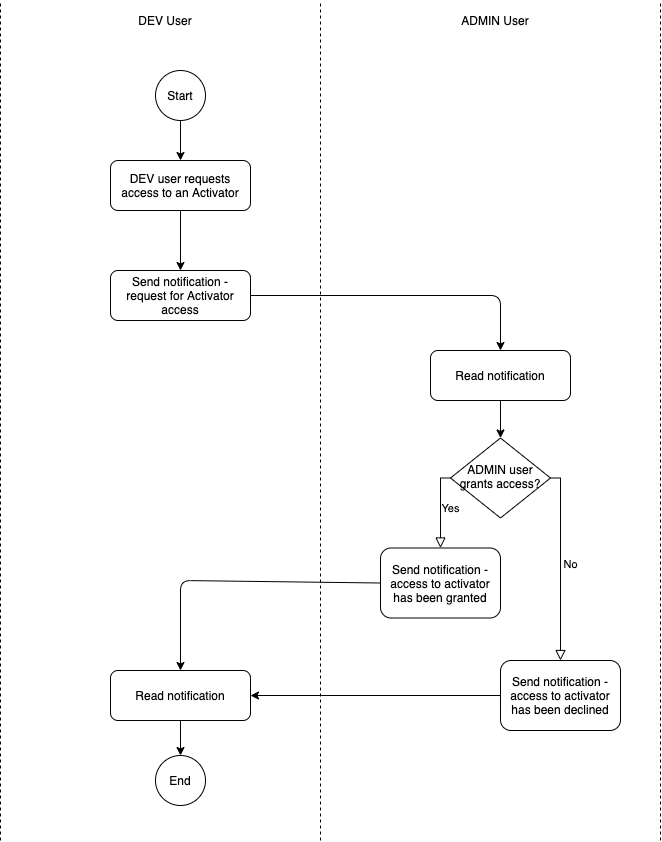

The diagram above was exported from draw.io. Its source (the exported page's mxGraphModel, read from the mxfile embedded in the PNG):
<mxGraphModel dx="1397" dy="608" grid="1" gridSize="10" guides="1" tooltips="1" connect="1" arrows="1" fold="1" page="1" pageScale="1" pageWidth="827" pageHeight="1169" math="0" shadow="0">
  <root>
    <mxCell id="WIyWlLk6GJQsqaUBKTNV-0" />
    <mxCell id="WIyWlLk6GJQsqaUBKTNV-1" parent="WIyWlLk6GJQsqaUBKTNV-0" />
    <mxCell id="WIyWlLk6GJQsqaUBKTNV-3" value="DEV user requests access to an Activator" style="rounded=1;whiteSpace=wrap;html=1;fontSize=12;glass=0;strokeWidth=1;shadow=0;" parent="WIyWlLk6GJQsqaUBKTNV-1" vertex="1">
      <mxGeometry x="190" y="200" width="140" height="50" as="geometry" />
    </mxCell>
    <mxCell id="WIyWlLk6GJQsqaUBKTNV-5" value="No" style="edgeStyle=orthogonalEdgeStyle;rounded=0;html=1;jettySize=auto;orthogonalLoop=1;fontSize=11;endArrow=block;endFill=0;endSize=8;strokeWidth=1;shadow=0;labelBackgroundColor=none;exitX=1;exitY=0.5;exitDx=0;exitDy=0;entryX=0.5;entryY=0;entryDx=0;entryDy=0;" parent="WIyWlLk6GJQsqaUBKTNV-1" source="WIyWlLk6GJQsqaUBKTNV-6" target="WIyWlLk6GJQsqaUBKTNV-11" edge="1">
      <mxGeometry y="10" relative="1" as="geometry">
        <mxPoint as="offset" />
        <mxPoint x="580" y="657.5" as="targetPoint" />
        <Array as="points">
          <mxPoint x="640" y="517.5" />
        </Array>
      </mxGeometry>
    </mxCell>
    <mxCell id="WIyWlLk6GJQsqaUBKTNV-6" value="ADMIN user grants access?" style="rhombus;whiteSpace=wrap;html=1;shadow=0;fontFamily=Helvetica;fontSize=12;align=center;strokeWidth=1;spacing=6;spacingTop=-4;" parent="WIyWlLk6GJQsqaUBKTNV-1" vertex="1">
      <mxGeometry x="530" y="477.5" width="100" height="80" as="geometry" />
    </mxCell>
    <mxCell id="WIyWlLk6GJQsqaUBKTNV-11" value="Send notification - access to activator has been declined" style="rounded=1;whiteSpace=wrap;html=1;fontSize=12;glass=0;strokeWidth=1;shadow=0;" parent="WIyWlLk6GJQsqaUBKTNV-1" vertex="1">
      <mxGeometry x="580" y="700" width="120" height="70" as="geometry" />
    </mxCell>
    <mxCell id="YXL5OvUSM0T1gNd7LRzG-0" value="Start" style="ellipse;whiteSpace=wrap;html=1;aspect=fixed;" vertex="1" parent="WIyWlLk6GJQsqaUBKTNV-1">
      <mxGeometry x="235" y="110" width="50" height="50" as="geometry" />
    </mxCell>
    <mxCell id="YXL5OvUSM0T1gNd7LRzG-1" value="" style="endArrow=classic;html=1;entryX=0.5;entryY=0;entryDx=0;entryDy=0;exitX=0.5;exitY=1;exitDx=0;exitDy=0;" edge="1" parent="WIyWlLk6GJQsqaUBKTNV-1" source="YXL5OvUSM0T1gNd7LRzG-0" target="WIyWlLk6GJQsqaUBKTNV-3">
      <mxGeometry width="50" height="50" relative="1" as="geometry">
        <mxPoint x="20" y="220" as="sourcePoint" />
        <mxPoint x="70" y="170" as="targetPoint" />
      </mxGeometry>
    </mxCell>
    <mxCell id="YXL5OvUSM0T1gNd7LRzG-2" value="Send notification - request for Activator access" style="rounded=1;whiteSpace=wrap;html=1;fontSize=12;glass=0;strokeWidth=1;shadow=0;" vertex="1" parent="WIyWlLk6GJQsqaUBKTNV-1">
      <mxGeometry x="190" y="310" width="140" height="50" as="geometry" />
    </mxCell>
    <mxCell id="YXL5OvUSM0T1gNd7LRzG-3" value="" style="endArrow=none;dashed=1;html=1;" edge="1" parent="WIyWlLk6GJQsqaUBKTNV-1">
      <mxGeometry width="50" height="50" relative="1" as="geometry">
        <mxPoint x="80" y="880" as="sourcePoint" />
        <mxPoint x="80" y="40" as="targetPoint" />
      </mxGeometry>
    </mxCell>
    <mxCell id="YXL5OvUSM0T1gNd7LRzG-4" value="" style="endArrow=none;dashed=1;html=1;" edge="1" parent="WIyWlLk6GJQsqaUBKTNV-1">
      <mxGeometry width="50" height="50" relative="1" as="geometry">
        <mxPoint x="400" y="880" as="sourcePoint" />
        <mxPoint x="400" y="40" as="targetPoint" />
      </mxGeometry>
    </mxCell>
    <mxCell id="YXL5OvUSM0T1gNd7LRzG-5" value="" style="endArrow=none;dashed=1;html=1;" edge="1" parent="WIyWlLk6GJQsqaUBKTNV-1">
      <mxGeometry width="50" height="50" relative="1" as="geometry">
        <mxPoint x="740" y="880" as="sourcePoint" />
        <mxPoint x="740" y="40" as="targetPoint" />
      </mxGeometry>
    </mxCell>
    <mxCell id="YXL5OvUSM0T1gNd7LRzG-6" value="DEV User" style="text;html=1;strokeColor=none;fillColor=none;align=center;verticalAlign=middle;whiteSpace=wrap;rounded=0;" vertex="1" parent="WIyWlLk6GJQsqaUBKTNV-1">
      <mxGeometry x="170" y="50" width="150" height="20" as="geometry" />
    </mxCell>
    <mxCell id="YXL5OvUSM0T1gNd7LRzG-7" value="ADMIN User" style="text;html=1;strokeColor=none;fillColor=none;align=center;verticalAlign=middle;whiteSpace=wrap;rounded=0;" vertex="1" parent="WIyWlLk6GJQsqaUBKTNV-1">
      <mxGeometry x="500" y="50" width="150" height="20" as="geometry" />
    </mxCell>
    <mxCell id="YXL5OvUSM0T1gNd7LRzG-8" value="" style="endArrow=classic;html=1;entryX=0.5;entryY=0;entryDx=0;entryDy=0;exitX=0.5;exitY=1;exitDx=0;exitDy=0;" edge="1" parent="WIyWlLk6GJQsqaUBKTNV-1" source="WIyWlLk6GJQsqaUBKTNV-3" target="YXL5OvUSM0T1gNd7LRzG-2">
      <mxGeometry width="50" height="50" relative="1" as="geometry">
        <mxPoint x="90" y="330" as="sourcePoint" />
        <mxPoint x="140" y="280" as="targetPoint" />
      </mxGeometry>
    </mxCell>
    <mxCell id="YXL5OvUSM0T1gNd7LRzG-9" value="" style="endArrow=classic;html=1;entryX=0.5;entryY=0;entryDx=0;entryDy=0;exitX=1;exitY=0.5;exitDx=0;exitDy=0;" edge="1" parent="WIyWlLk6GJQsqaUBKTNV-1" source="YXL5OvUSM0T1gNd7LRzG-2" target="YXL5OvUSM0T1gNd7LRzG-13">
      <mxGeometry width="50" height="50" relative="1" as="geometry">
        <mxPoint x="140" y="450" as="sourcePoint" />
        <mxPoint x="190" y="400" as="targetPoint" />
        <Array as="points">
          <mxPoint x="580" y="335" />
        </Array>
      </mxGeometry>
    </mxCell>
    <mxCell id="YXL5OvUSM0T1gNd7LRzG-10" value="Send notification - access to activator has been granted" style="rounded=1;whiteSpace=wrap;html=1;fontSize=12;glass=0;strokeWidth=1;shadow=0;" vertex="1" parent="WIyWlLk6GJQsqaUBKTNV-1">
      <mxGeometry x="460" y="587.5" width="120" height="70" as="geometry" />
    </mxCell>
    <mxCell id="YXL5OvUSM0T1gNd7LRzG-11" value="Yes" style="edgeStyle=orthogonalEdgeStyle;rounded=0;html=1;jettySize=auto;orthogonalLoop=1;fontSize=11;endArrow=block;endFill=0;endSize=8;strokeWidth=1;shadow=0;labelBackgroundColor=none;exitX=0;exitY=0.5;exitDx=0;exitDy=0;entryX=0.5;entryY=0;entryDx=0;entryDy=0;" edge="1" parent="WIyWlLk6GJQsqaUBKTNV-1" source="WIyWlLk6GJQsqaUBKTNV-6" target="YXL5OvUSM0T1gNd7LRzG-10">
      <mxGeometry y="10" relative="1" as="geometry">
        <mxPoint as="offset" />
        <mxPoint x="640" y="527.5" as="sourcePoint" />
        <mxPoint x="650" y="667.5" as="targetPoint" />
        <Array as="points">
          <mxPoint x="520" y="517.5" />
        </Array>
      </mxGeometry>
    </mxCell>
    <mxCell id="YXL5OvUSM0T1gNd7LRzG-12" value="Read notification" style="rounded=1;whiteSpace=wrap;html=1;fontSize=12;glass=0;strokeWidth=1;shadow=0;" vertex="1" parent="WIyWlLk6GJQsqaUBKTNV-1">
      <mxGeometry x="190" y="710" width="140" height="50" as="geometry" />
    </mxCell>
    <mxCell id="YXL5OvUSM0T1gNd7LRzG-13" value="Read notification" style="rounded=1;whiteSpace=wrap;html=1;fontSize=12;glass=0;strokeWidth=1;shadow=0;" vertex="1" parent="WIyWlLk6GJQsqaUBKTNV-1">
      <mxGeometry x="510" y="390" width="140" height="50" as="geometry" />
    </mxCell>
    <mxCell id="YXL5OvUSM0T1gNd7LRzG-14" value="" style="endArrow=classic;html=1;exitX=0;exitY=0.5;exitDx=0;exitDy=0;entryX=0.5;entryY=0;entryDx=0;entryDy=0;" edge="1" parent="WIyWlLk6GJQsqaUBKTNV-1" source="YXL5OvUSM0T1gNd7LRzG-10" target="YXL5OvUSM0T1gNd7LRzG-12">
      <mxGeometry width="50" height="50" relative="1" as="geometry">
        <mxPoint x="310" y="500" as="sourcePoint" />
        <mxPoint x="260" y="700" as="targetPoint" />
        <Array as="points">
          <mxPoint x="260" y="620" />
        </Array>
      </mxGeometry>
    </mxCell>
    <mxCell id="YXL5OvUSM0T1gNd7LRzG-15" value="" style="endArrow=classic;html=1;exitX=0;exitY=0.5;exitDx=0;exitDy=0;entryX=1;entryY=0.5;entryDx=0;entryDy=0;" edge="1" parent="WIyWlLk6GJQsqaUBKTNV-1" source="WIyWlLk6GJQsqaUBKTNV-11" target="YXL5OvUSM0T1gNd7LRzG-12">
      <mxGeometry width="50" height="50" relative="1" as="geometry">
        <mxPoint x="470" y="525" as="sourcePoint" />
        <mxPoint x="330" y="610" as="targetPoint" />
        <Array as="points" />
      </mxGeometry>
    </mxCell>
    <mxCell id="YXL5OvUSM0T1gNd7LRzG-16" value="End" style="ellipse;whiteSpace=wrap;html=1;aspect=fixed;" vertex="1" parent="WIyWlLk6GJQsqaUBKTNV-1">
      <mxGeometry x="235" y="795" width="50" height="50" as="geometry" />
    </mxCell>
    <mxCell id="YXL5OvUSM0T1gNd7LRzG-17" value="" style="endArrow=classic;html=1;entryX=0.5;entryY=0;entryDx=0;entryDy=0;" edge="1" parent="WIyWlLk6GJQsqaUBKTNV-1" source="YXL5OvUSM0T1gNd7LRzG-12" target="YXL5OvUSM0T1gNd7LRzG-16">
      <mxGeometry width="50" height="50" relative="1" as="geometry">
        <mxPoint x="160" y="605" as="sourcePoint" />
        <mxPoint x="210" y="555" as="targetPoint" />
      </mxGeometry>
    </mxCell>
    <mxCell id="YXL5OvUSM0T1gNd7LRzG-18" value="" style="endArrow=classic;html=1;entryX=0.5;entryY=0;entryDx=0;entryDy=0;exitX=0.5;exitY=1;exitDx=0;exitDy=0;" edge="1" parent="WIyWlLk6GJQsqaUBKTNV-1" source="YXL5OvUSM0T1gNd7LRzG-13" target="WIyWlLk6GJQsqaUBKTNV-6">
      <mxGeometry width="50" height="50" relative="1" as="geometry">
        <mxPoint x="200" y="470" as="sourcePoint" />
        <mxPoint x="250" y="420" as="targetPoint" />
      </mxGeometry>
    </mxCell>
  </root>
</mxGraphModel>